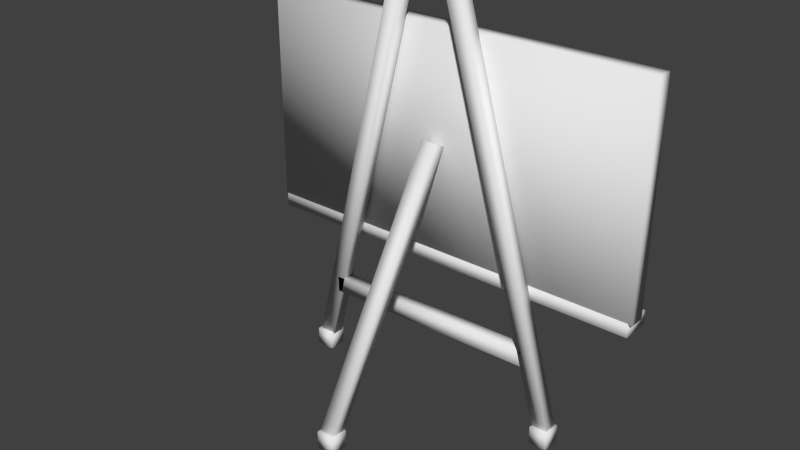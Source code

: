 # Source: Blackboard.blend  (saved by Blender 2.73.0; exported with 4.5.12 LTS)
import bpy
from mathutils import Matrix  # noqa: F401  (used for matrix-valued properties, if any)

bpy.ops.wm.read_factory_settings(use_empty=True)
scene = bpy.context.scene
scene.name = 'Scene'

# ---- collections
col_collection_1 = bpy.data.collections.new('Collection 1'); scene.collection.children.link(col_collection_1)

# ---- materials (node trees are filled in below, after node groups)
mat_material = bpy.data.materials.new('Material')
mat_material.alpha_threshold = 0.0
mat_material.use_transparent_shadow = False
mat_material.roughness = 0.5
mat_material.line_color = (0.0, 0.0, 0.0, 1.0)
mat_material_007 = bpy.data.materials.new('Material.007')
mat_material_007.alpha_threshold = 0.0
mat_material_007.use_transparent_shadow = False
mat_material_007.roughness = 0.5
mat_material_008 = bpy.data.materials.new('Material.008')
mat_material_008.alpha_threshold = 0.0
mat_material_008.use_transparent_shadow = False
mat_material_008.roughness = 0.5
mat_material_006 = bpy.data.materials.new('Material.006')
mat_material_006.alpha_threshold = 0.0
mat_material_006.use_transparent_shadow = False
mat_material_006.roughness = 0.5
mat_material_003 = bpy.data.materials.new('Material.003')
mat_material_003.alpha_threshold = 0.0
mat_material_003.use_transparent_shadow = False
mat_material_003.roughness = 0.5
mat_material_004 = bpy.data.materials.new('Material.004')
mat_material_004.alpha_threshold = 0.0
mat_material_004.use_transparent_shadow = False
mat_material_004.roughness = 0.5
mat_material_001 = bpy.data.materials.new('Material.001')
mat_material_001.alpha_threshold = 0.0
mat_material_001.use_transparent_shadow = False
mat_material_001.roughness = 0.5
mat_material_002 = bpy.data.materials.new('Material.002')
mat_material_002.alpha_threshold = 0.0
mat_material_002.use_transparent_shadow = False
mat_material_002.roughness = 0.5
mat_material_005 = bpy.data.materials.new('Material.005')
mat_material_005.alpha_threshold = 0.0
mat_material_005.use_transparent_shadow = False
mat_material_005.roughness = 0.5

# ---- material node trees

# ---- world
world_world = bpy.data.worlds.new('World'); scene.world = world_world
world_world.color = (0.05088, 0.05088, 0.05088)
world_world.use_sun_shadow = False
world_world.sun_shadow_jitter_overblur = 0.0
world_world.cycles.sampling_method = 'MANUAL'
world_world.cycles.sample_map_resolution = 256

# ---- meshes
me_cube = bpy.data.meshes.new('Cube')
me_cube.from_pydata([(-0.3556, -2.082, -3.925), (-0.08066, -2.082, -3.925), (-0.08066, -2.357, -3.925), (-0.3556, -2.357, -3.925), (-0.3556, -2.082, -3.65), (-0.08066, -2.082, -3.65), (-0.08066, -2.357, -3.65), (-0.3556, -2.357, -3.65), (1.821, -0.1125, -3.935), (2.096, -0.1125, -3.935), (2.096, -0.3874, -3.935), (1.821, -0.3874, -3.935), (1.821, -0.1125, -3.66), (2.096, -0.1125, -3.66), (2.096, -0.3874, -3.66), (1.821, -0.3874, -3.66), (-2.203, -0.1125, -3.949), (-1.928, -0.1125, -3.949), (-1.928, -0.3874, -3.949), (-2.203, -0.3874, -3.949), (-2.203, -0.1125, -3.674), (-1.928, -0.1125, -3.674), (-1.928, -0.3874, -3.674), (-2.203, -0.3874, -3.674), (1.572, -0.3397, -2.788), (1.568, -0.3397, -2.545), (1.568, -0.1409, -2.545), (1.572, -0.1409, -2.788), (-1.781, -0.3397, -2.844), (-1.785, -0.3397, -2.601), (-1.785, -0.1409, -2.601), (-1.781, -0.1409, -2.844), (0.02183, -0.2888, 0.06898), (-0.2211, -0.2854, 0.07517), (-0.2211, -0.1108, -0.01979), (0.02183, -0.1141, -0.02598), (-0.101, -2.31, -3.648), (-0.3439, -2.306, -3.642), (-0.3439, -2.132, -3.737), (-0.101, -2.135, -3.743), (0.4092, -0.3397, 2.196), (0.1754, -0.3397, 2.129), (0.1754, -0.1409, 2.129), (0.4092, -0.1409, 2.196), (2.072, -0.3397, -3.651), (1.838, -0.3397, -3.717), (1.838, -0.1409, -3.717), (2.072, -0.1409, -3.651), (-0.5081, -0.3397, 2.165), (-0.7444, -0.3397, 2.222), (-0.7444, -0.1409, 2.222), (-0.5081, -0.1409, 2.165), (-1.938, -0.3397, -3.743), (-2.175, -0.3397, -3.686), (-2.175, -0.1409, -3.686), (-1.938, -0.1409, -3.743), (-3.038, -0.1124, -1.851), (2.997, -0.1124, -1.851), (2.997, 0.3377, -1.851), (-3.038, 0.3377, -1.851), (-3.038, -0.1124, -1.644), (2.997, -0.1124, -1.644), (2.997, 0.3377, -1.644), (-3.038, 0.3377, -1.644), (3.054, 0.1331, -1.659), (-3.054, 0.1331, -1.659), (-3.054, -0.1096, -1.659), (3.054, -0.1096, -1.659), (3.054, 0.1331, 1.659), (-3.054, 0.1331, 1.659), (-3.054, -0.1096, 1.659), (3.054, -0.1096, 1.659), (2.633, -0.09595, -1.43), (-2.633, -0.09595, -1.43), (2.633, -0.09595, 1.43), (-2.633, -0.09595, 1.43)], [], [(4, 5, 1, 0), (5, 6, 2, 1), (6, 7, 3, 2), (7, 4, 0, 3), (0, 1, 2, 3), (7, 6, 5, 4), (12, 13, 9, 8), (13, 14, 10, 9), (14, 15, 11, 10), (15, 12, 8, 11), (8, 9, 10, 11), (15, 14, 13, 12), (20, 21, 17, 16), (21, 22, 18, 17), (22, 23, 19, 18), (23, 20, 16, 19), (16, 17, 18, 19), (23, 22, 21, 20), (28, 29, 25, 24), (29, 30, 26, 25), (30, 31, 27, 26), (31, 28, 24, 27), (24, 25, 26, 27), (31, 30, 29, 28), (36, 37, 33, 32), (37, 38, 34, 33), (38, 39, 35, 34), (39, 36, 32, 35), (32, 33, 34, 35), (39, 38, 37, 36), (44, 45, 41, 40), (45, 46, 42, 41), (46, 47, 43, 42), (47, 44, 40, 43), (40, 41, 42, 43), (47, 46, 45, 44), (52, 53, 49, 48), (53, 54, 50, 49), (54, 55, 51, 50), (55, 52, 48, 51), (48, 49, 50, 51), (55, 54, 53, 52), (60, 61, 57, 56), (61, 62, 58, 57), (62, 63, 59, 58), (63, 60, 56, 59), (56, 57, 58, 59), (63, 62, 61, 60), (64, 65, 66, 67), (68, 71, 70, 69), (68, 69, 75, 74), (65, 69, 70, 66), (66, 70, 71, 67), (68, 64, 67, 71), (72, 74, 75, 73), (69, 65, 73, 75), (64, 68, 74, 72), (65, 64, 72, 73)])
me_cube.polygons.foreach_set('use_smooth', [True] * 58)
me_cube.polygons.foreach_set('material_index', [1, 1, 1, 1, 1, 1, 2, 2, 2, 2, 2, 2, 3, 3, 3, 3, 3, 3, 4, 4, 4, 4, 4, 4, 5, 5, 5, 5, 5, 5, 6, 6, 6, 6, 6, 6, 7, 7, 7, 7, 7, 7, 8, 8, 8, 8, 8, 8, 0, 0, 0, 0, 0, 0, 0, 0, 0, 0])
_uv = me_cube.uv_layers.new(name='UVMap')
_uv.uv.foreach_set('vector', [0.0, 0.0, 1.0, 0.0, 1.0, 1.0, 0.0, 1.0, 0.0, 0.0, 1.0, 0.0, 1.0, 1.0, 0.0, 1.0, 0.0, 0.0, 1.0, 0.0, 1.0, 1.0, 0.0, 1.0, 0.0, 0.0, 1.0, 0.0, 1.0, 1.0, 0.0, 1.0, 0.0, 0.0, 1.0, 0.0, 1.0, 1.0, 0.0, 1.0, 0.0, 0.0, 1.0, 0.0, 1.0, 1.0, 0.0, 1.0, 0.0, 0.0, 1.0, 0.0, 1.0, 1.0, 0.0, 1.0, 0.0, 0.0, 1.0, 0.0, 1.0, 1.0, 0.0, 1.0, 0.0, 0.0, 1.0, 0.0, 1.0, 1.0, 0.0, 1.0, 0.0, 0.0, 1.0, 0.0, 1.0, 1.0, 0.0, 1.0, 0.0, 0.0, 1.0, 0.0, 1.0, 1.0, 0.0, 1.0, 0.0, 0.0, 1.0, 0.0, 1.0, 1.0, 0.0, 1.0, 0.0, 0.0, 1.0, 0.0, 1.0, 1.0, 0.0, 1.0, 0.0, 0.0, 1.0, 0.0, 1.0, 1.0, 0.0, 1.0, 0.0, 0.0, 1.0, 0.0, 1.0, 1.0, 0.0, 1.0, 0.0, 0.0, 1.0, 0.0, 1.0, 1.0, 0.0, 1.0, 0.0, 0.0, 1.0, 0.0, 1.0, 1.0, 0.0, 1.0, 0.0, 0.0, 1.0, 0.0, 1.0, 1.0, 0.0, 1.0, 0.0, 0.0, 1.0, 0.0, 1.0, 1.0, 0.0, 1.0, 0.0, 0.0, 1.0, 0.0, 1.0, 1.0, 0.0, 1.0, 0.0, 0.0, 1.0, 0.0, 1.0, 1.0, 0.0, 1.0, 0.0, 0.0, 1.0, 0.0, 1.0, 1.0, 0.0, 1.0, 0.0, 0.0, 1.0, 0.0, 1.0, 1.0, 0.0, 1.0, 0.0, 0.0, 1.0, 0.0, 1.0, 1.0, 0.0, 1.0, 0.0, 0.0, 1.0, 0.0, 1.0, 1.0, 0.0, 1.0, 0.0, 0.0, 1.0, 0.0, 1.0, 1.0, 0.0, 1.0, 0.0, 0.0, 1.0, 0.0, 1.0, 1.0, 0.0, 1.0, 0.0, 0.0, 1.0, 0.0, 1.0, 1.0, 0.0, 1.0, 0.0, 0.0, 1.0, 0.0, 1.0, 1.0, 0.0, 1.0, 0.0, 0.0, 1.0, 0.0, 1.0, 1.0, 0.0, 1.0, 0.0, 0.0, 1.0, 0.0, 1.0, 1.0, 0.0, 1.0, 0.0, 0.0, 1.0, 0.0, 1.0, 1.0, 0.0, 1.0, 0.0, 0.0, 1.0, 0.0, 1.0, 1.0, 0.0, 1.0, 0.0, 0.0, 1.0, 0.0, 1.0, 1.0, 0.0, 1.0, 0.0, 0.0, 1.0, 0.0, 1.0, 1.0, 0.0, 1.0, 0.0, 0.0, 1.0, 0.0, 1.0, 1.0, 0.0, 1.0, 0.0, 0.0, 1.0, 0.0, 1.0, 1.0, 0.0, 1.0, 0.0, 0.0, 1.0, 0.0, 1.0, 1.0, 0.0, 1.0, 0.0, 0.0, 1.0, 0.0, 1.0, 1.0, 0.0, 1.0, 0.0, 0.0, 1.0, 0.0, 1.0, 1.0, 0.0, 1.0, 0.0, 0.0, 1.0, 0.0, 1.0, 1.0, 0.0, 1.0, 0.0, 0.0, 1.0, 0.0, 1.0, 1.0, 0.0, 1.0, 0.0, 0.0, 1.0, 0.0, 1.0, 1.0, 0.0, 1.0, 0.0, 0.0, 1.0, 0.0, 1.0, 1.0, 0.0, 1.0, 0.0, 0.0, 1.0, 0.0, 1.0, 1.0, 0.0, 1.0, 0.0, 0.0, 1.0, 0.0, 1.0, 1.0, 0.0, 1.0, 0.0, 0.0, 1.0, 0.0, 1.0, 1.0, 0.0, 1.0, 0.0, 0.0, 1.0, 0.0, 1.0, 1.0, 0.0, 1.0, 0.0, 0.0, 0.0, 0.0, 0.0, 0.0, 0.0, 0.0, 0.0, 0.0, 0.0, 0.0, 0.0, 0.0, 0.0, 0.0, 0.9999, 0.9462, 9.726e-05, 0.9462, 0.06899, 9.726e-05, 0.931, 9.745e-05, 0.4999, 0.5001, 0.4999, 0.9999, 9.996e-05, 0.9999, 0.0001001, 0.5001, 9.998e-05, 0.9999, 9.998e-05, 9.998e-05, 0.9999, 9.998e-05, 0.9999, 0.9999, 0.4999, 9.996e-05, 0.4999, 0.4999, 9.998e-05, 0.4999, 9.996e-05, 0.0001001, 0.9999, 9.998e-05, 0.9999, 0.9999, 9.998e-05, 0.9999, 0.0001001, 0.0001004, 9.73e-05, 0.9999, 9.726e-05, 9.726e-05, 0.9462, 0.06899, 0.9462, 0.931, 0.9462, 9.726e-05, 0.9462, 0.9999, 9.726e-05, 0.931, 9.726e-05, 0.06899, 9.726e-05, 9.726e-05, 0.9999, 9.726e-05, 0.931, 0.9462, 0.06899, 0.9462])
me_cube.materials.append(mat_material)
me_cube.materials.append(mat_material_007)
me_cube.materials.append(mat_material_008)
me_cube.materials.append(mat_material_006)
me_cube.materials.append(mat_material_003)
me_cube.materials.append(mat_material_004)
me_cube.materials.append(mat_material_001)
me_cube.materials.append(mat_material_002)
me_cube.materials.append(mat_material_005)
me_cube.use_remesh_preserve_volume = False
me_cube.use_remesh_preserve_attributes = False
me_cube.use_mirror_vertex_groups = False
me_cube.update()

# ---- objects
ob_blackboard = bpy.data.objects.new('Blackboard', me_cube)

# ---- transforms, parenting, visibility, modifiers, constraints
ob_blackboard.location = (0.0, 0.0, 3.937)
ob_blackboard.lock_rotations_4d = False
ob_blackboard.empty_display_type = 'ARROWS'
ob_blackboard.lineart.crease_threshold = 0.0

# ---- collection membership
col_collection_1.objects.link(ob_blackboard)

# ---- scene / render settings (as saved in the file)
scene.frame_start = 1; scene.frame_end = 250; scene.frame_set(1)
scene.render.engine = 'BLENDER_EEVEE_NEXT'
scene.render.resolution_percentage = 50
scene.render.dither_intensity = 0.0
scene.cycles.use_denoising = False
scene.cycles.samples = 10
scene.cycles.sampling_pattern = 'TABULATED_SOBOL'
scene.cycles.light_sampling_threshold = 0.0
scene.cycles.use_adaptive_sampling = False
scene.cycles.use_light_tree = False
scene.cycles.blur_glossy = 0.0
scene.cycles.pixel_filter_type = 'GAUSSIAN'
scene.cycles.sample_clamp_indirect = 0.0
scene.view_settings.view_transform = 'Standard'
bpy.context.view_layer.update()

# ---- added for rendering (the .blend has no active camera and no usable light): camera, sun
cam_auto = bpy.data.cameras.new('AutoCamera')
cam_auto.lens = 50.0
cam_auto.sensor_width = 36.0
cam_auto.clip_end = 1000.0
ob_auto_camera = bpy.data.objects.new('AutoCamera', cam_auto)
scene.collection.objects.link(ob_auto_camera)
ob_auto_camera.location = (8.41078, -11.1028, 9.80202)
ob_auto_camera.rotation_euler = (1.09748, -7.21219e-08, 0.694738)
scene.camera = ob_auto_camera
light_auto_sun = bpy.data.lights.new('AutoSun', 'SUN')
light_auto_sun.energy = 3.0
light_auto_sun.angle = 0.0523599
ob_auto_sun = bpy.data.objects.new('AutoSun', light_auto_sun)
scene.collection.objects.link(ob_auto_sun)
ob_auto_sun.rotation_euler = (0.872665, 0.174533, 0.523599)
bpy.context.view_layer.update()
